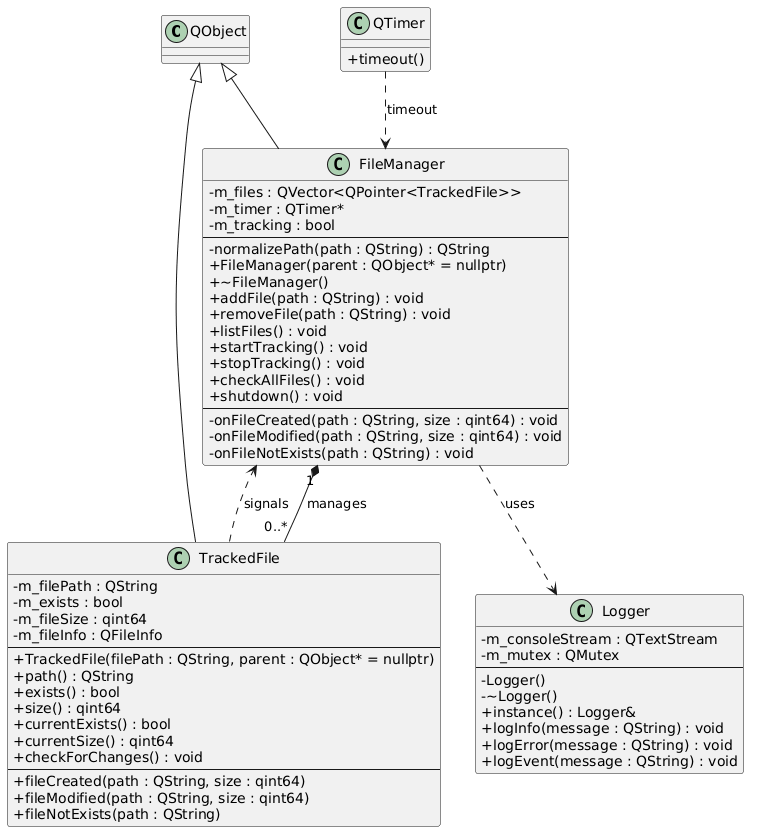

The diagram above was rendered by PlantUML. Its source (embedded in the PNG):
@startuml
skinparam classAttributeIconSize 0
skinparam shadowing false

class QObject

class FileManager {
  -m_files : QVector<QPointer<TrackedFile>>
  -m_timer : QTimer*
  -m_tracking : bool
  --
  -normalizePath(path : QString) : QString
  +FileManager(parent : QObject* = nullptr)
  +~FileManager()
  +addFile(path : QString) : void
  +removeFile(path : QString) : void
  +listFiles() : void
  +startTracking() : void
  +stopTracking() : void
  +checkAllFiles() : void
  +shutdown() : void
  --
  -onFileCreated(path : QString, size : qint64) : void
  -onFileModified(path : QString, size : qint64) : void
  -onFileNotExists(path : QString) : void
}

class TrackedFile {
  -m_filePath : QString
  -m_exists : bool
  -m_fileSize : qint64
  -m_fileInfo : QFileInfo
  --
  +TrackedFile(filePath : QString, parent : QObject* = nullptr)
  +path() : QString
  +exists() : bool
  +size() : qint64
  +currentExists() : bool
  +currentSize() : qint64
  +checkForChanges() : void
  --
  +fileCreated(path : QString, size : qint64)
  +fileModified(path : QString, size : qint64)
  +fileNotExists(path : QString)
}

class Logger {
  -m_consoleStream : QTextStream
  -m_mutex : QMutex
  --
  -Logger()
  -~Logger()
  +instance() : Logger&
  +logInfo(message : QString) : void
  +logError(message : QString) : void
  +logEvent(message : QString) : void
}

class QTimer {
  +timeout()
}

QObject <|-- FileManager
QObject <|-- TrackedFile

FileManager "1" *-- "0..*" TrackedFile : manages
TrackedFile ..> FileManager : signals
FileManager ..> Logger : uses
QTimer ..> FileManager : timeout
@enduml